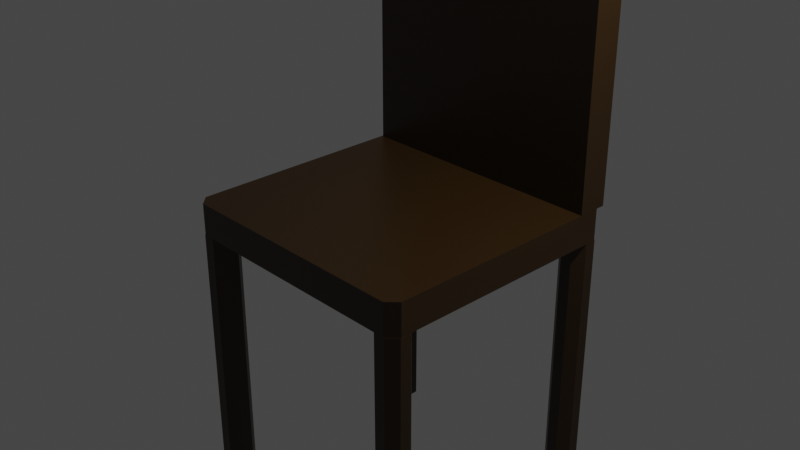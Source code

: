 # Source: CHAIR.blend  (saved by Blender 2.93.21; exported with 4.5.12 LTS)
import bpy
from mathutils import Matrix  # noqa: F401  (used for matrix-valued properties, if any)

bpy.ops.wm.read_factory_settings(use_empty=True)
scene = bpy.context.scene
scene.name = 'Scene'

# ---- collections
col_collection = bpy.data.collections.new('Collection'); scene.collection.children.link(col_collection)

# ---- materials (node trees are filled in below, after node groups)
mat_material = bpy.data.materials.new('Material')
mat_material.alpha_threshold = 0.0
mat_material.use_transparent_shadow = False
mat_material.line_color = (0.0, 0.0, 0.0, 1.0)

# ---- material node trees
mat_material.use_nodes = True; mat_material.node_tree.nodes.clear()
_N = mat_material.node_tree.nodes; _L = mat_material.node_tree.links
n0 = _N.new('ShaderNodeOutputMaterial'); n0.name = 'Material Output'; n0.location = (300, 300)
n1 = _N.new('ShaderNodeBsdfPrincipled'); n1.name = 'Principled BSDF'; n1.location = (10, 300)
n1.distribution = 'GGX'
n1.subsurface_method = 'BURLEY'
n1.inputs[0].default_value = (0.0331, 0.01575, 0.002819, 1.0)
n1.inputs[2].default_value = 0.4
n1.inputs[3].default_value = 1.45
n1.inputs[27].default_value = (0.0, 0.0, 0.0, 1.0)
n1.inputs[28].default_value = 1.0
_L.new(n1.outputs[0], n0.inputs[0])
n0.is_active_output = True

# ---- world
world_world = bpy.data.worlds.new('World'); scene.world = world_world
world_world.use_nodes = True; world_world.node_tree.nodes.clear()
_N = world_world.node_tree.nodes; _L = world_world.node_tree.links
n0 = _N.new('ShaderNodeOutputWorld'); n0.name = 'World Output'; n0.location = (300, 300)
n1 = _N.new('ShaderNodeBackground'); n1.name = 'Background'; n1.location = (10, 300)
n1.inputs[0].default_value = (0.05088, 0.05088, 0.05088, 1.0)
_L.new(n1.outputs[0], n0.inputs[0])
n0.is_active_output = True
world_world.color = (0.05088, 0.05088, 0.05088)
world_world.use_sun_shadow = False
world_world.sun_shadow_jitter_overblur = 0.0

# ---- cameras
cam_camera = bpy.data.cameras.new('Camera')
cam_camera.clip_end = 100.0
cam_camera.ortho_scale = 7.314

# ---- lights
light_light = bpy.data.lights.new('Light', 'POINT')
light_light.transmission_factor = 0.0
light_light.energy = 1000.0
light_light.shadow_soft_size = 0.1
light_light.shadow_maximum_resolution = 0.006
light_light.use_absolute_resolution = True

# ---- meshes
me_cube = bpy.data.meshes.new('Cube')
me_cube.from_pydata([(1.0, 0.9236, 1.0), (0.9236, 1.0, 1.0), (0.9236, 1.0, -1.0), (1.0, 0.9236, -1.0), (0.9236, -1.0, 1.0), (1.0, -0.9236, 1.0), (1.0, -0.9236, -1.0), (0.9236, -1.0, -1.0), (-0.9236, 1.0, 1.0), (-1.0, 0.9236, 1.0), (-1.0, 0.9236, -1.0), (-0.9236, 1.0, -1.0), (-1.0, -0.9236, 1.0), (-0.9236, -1.0, 1.0), (-0.9236, -1.0, -1.0), (-1.0, -0.9236, -1.0)], [], [(10, 11, 2, 3, 6, 7, 14, 15), (15, 12, 9, 10), (7, 4, 13, 14), (0, 1, 8, 9, 12, 13, 4, 5), (3, 0, 5, 6), (0, 3, 2, 1), (14, 13, 12, 15), (4, 7, 6, 5), (8, 11, 10, 9), (11, 8, 1, 2)])
_uv = me_cube.uv_layers.new(name='UVMap')
_uv.uv.foreach_set('vector', [0.125, 0.5096, 0.1346, 0.5, 0.3654, 0.5, 0.375, 0.5096, 0.375, 0.7404, 0.3654, 0.75, 0.1346, 0.75, 0.125, 0.7404, 0.375, 0.009554, 0.625, 0.009554, 0.625, 0.2404, 0.375, 0.2404, 0.375, 0.7596, 0.625, 0.7596, 0.625, 0.9904, 0.375, 0.9904, 0.625, 0.5096, 0.6346, 0.5, 0.8654, 0.5, 0.875, 0.5096, 0.875, 0.7404, 0.8654, 0.75, 0.6346, 0.75, 0.625, 0.7404, 0.375, 0.5096, 0.625, 0.5096, 0.625, 0.7404, 0.375, 0.7404, 0.625, 0.5096, 0.375, 0.5096, 0.375, 0.4904, 0.625, 0.4904, 0.375, 0.0, 0.625, 0.0, 0.625, 0.009554, 0.375, 0.009554, 0.625, 0.7596, 0.375, 0.7596, 0.375, 0.7404, 0.625, 0.7404, 0.625, 0.2596, 0.375, 0.2596, 0.375, 0.2404, 0.625, 0.2404, 0.375, 0.2596, 0.625, 0.2596, 0.625, 0.4904, 0.375, 0.4904])
me_cube.materials.append(mat_material)
me_cube.use_remesh_preserve_volume = False
me_cube.use_remesh_preserve_attributes = False
me_cube.use_mirror_vertex_groups = False
me_cube.update()
me_cube_001 = bpy.data.meshes.new('Cube.001')
me_cube_001.from_pydata([(1.0, -1.0, 1.0), (-1.0, -1.0, 1.0), (1.0, 0.661, 1.0), (0.661, 1.0, 1.0), (0.661, 1.0, -1.0), (-0.661, 1.0, 1.0), (-1.0, 0.661, 1.0), (-0.661, 1.0, -1.0), (0.9315, -1.0, -1.0), (1.0, -1.0, -0.9315), (-1.0, -1.0, -0.9315), (-0.9315, -1.0, -1.0), (1.0, 0.661, -0.9315), (0.9315, 0.7295, -1.0), (-0.9315, 0.7295, -1.0), (-1.0, 0.661, -0.9315)], [], [(10, 1, 6, 15), (14, 7, 4, 13, 8, 11), (2, 12, 13, 4, 3), (2, 3, 5, 6, 1, 0), (8, 9, 0, 1, 10, 11), (5, 7, 14, 15, 6), (7, 5, 3, 4), (8, 13, 12, 9), (10, 15, 14, 11), (12, 2, 0, 9)])
_uv = me_cube_001.uv_layers.new(name='UVMap')
_uv.uv.foreach_set('vector', [0.3836, 0.0, 0.625, 0.0, 0.625, 0.2076, 0.3836, 0.2076, 0.1336, 0.5338, 0.1674, 0.5, 0.3326, 0.5, 0.3664, 0.5338, 0.3664, 0.75, 0.1336, 0.75, 0.625, 0.5424, 0.3836, 0.5424, 0.375, 0.5253, 0.375, 0.4576, 0.625, 0.4576, 0.625, 0.5424, 0.6674, 0.5, 0.8326, 0.5, 0.875, 0.5424, 0.875, 0.75, 0.625, 0.75, 0.375, 0.7586, 0.3836, 0.75, 0.625, 0.75, 0.625, 1.0, 0.3836, 1.0, 0.375, 0.9914, 0.625, 0.2924, 0.375, 0.2924, 0.375, 0.2247, 0.3836, 0.2076, 0.625, 0.2076, 0.375, 0.2924, 0.625, 0.2924, 0.625, 0.4576, 0.375, 0.4576, 0.3664, 0.75, 0.3664, 0.5338, 0.3836, 0.5424, 0.3836, 0.75, 0.125, 0.75, 0.125, 0.5424, 0.1336, 0.5338, 0.1336, 0.75, 0.3836, 0.5424, 0.625, 0.5424, 0.625, 0.75, 0.3836, 0.75])
me_cube_001.materials.append(mat_material)
me_cube_001.use_remesh_preserve_volume = False
me_cube_001.use_remesh_preserve_attributes = False
me_cube_001.use_mirror_vertex_groups = False
me_cube_001.update()
me_cube_002 = bpy.data.meshes.new('Cube.002')
me_cube_002.from_pydata([(1.0, 0.3844, 1.0), (0.3844, 1.0, 1.0), (0.3844, 1.0, -1.0), (1.0, 0.3844, -1.0), (0.3844, -1.0, 1.0), (1.0, -0.3844, 1.0), (1.0, -0.3844, -1.0), (0.3844, -1.0, -1.0), (-0.3844, 1.0, 1.0), (-1.0, 0.3844, 1.0), (-1.0, 0.3844, -1.0), (-0.3844, 1.0, -1.0), (-1.0, -0.3844, 1.0), (-0.3844, -1.0, 1.0), (-0.3844, -1.0, -1.0), (-1.0, -0.3844, -1.0)], [], [(10, 11, 2, 3, 6, 7, 14, 15), (15, 12, 9, 10), (7, 4, 13, 14), (0, 1, 8, 9, 12, 13, 4, 5), (3, 0, 5, 6), (0, 3, 2, 1), (14, 13, 12, 15), (4, 7, 6, 5), (8, 11, 10, 9), (11, 8, 1, 2)])
_uv = me_cube_002.uv_layers.new(name='UVMap')
_uv.uv.foreach_set('vector', [0.125, 0.5769, 0.2019, 0.5, 0.2981, 0.5, 0.375, 0.5769, 0.375, 0.6731, 0.2981, 0.75, 0.2019, 0.75, 0.125, 0.6731, 0.375, 0.07694, 0.625, 0.07694, 0.625, 0.1731, 0.375, 0.1731, 0.375, 0.8269, 0.625, 0.8269, 0.625, 0.9231, 0.375, 0.9231, 0.625, 0.5769, 0.7019, 0.5, 0.7981, 0.5, 0.875, 0.5769, 0.875, 0.6731, 0.7981, 0.75, 0.7019, 0.75, 0.625, 0.6731, 0.375, 0.5769, 0.625, 0.5769, 0.625, 0.6731, 0.375, 0.6731, 0.625, 0.5769, 0.375, 0.5769, 0.375, 0.4231, 0.625, 0.4231, 0.375, 0.0, 0.625, 0.0, 0.625, 0.07694, 0.375, 0.07694, 0.625, 0.8269, 0.375, 0.8269, 0.375, 0.6731, 0.625, 0.6731, 0.625, 0.3269, 0.375, 0.3269, 0.375, 0.1731, 0.625, 0.1731, 0.375, 0.3269, 0.625, 0.3269, 0.625, 0.4231, 0.375, 0.4231])
me_cube_002.materials.append(mat_material)
me_cube_002.use_remesh_preserve_volume = False
me_cube_002.use_remesh_preserve_attributes = False
me_cube_002.use_mirror_vertex_groups = False
me_cube_002.update()

# ---- objects
ob_cube = bpy.data.objects.new('Cube', me_cube)
ob_light = bpy.data.objects.new('Light', light_light)
ob_camera = bpy.data.objects.new('Camera', cam_camera)
ob_cube_001 = bpy.data.objects.new('Cube.001', me_cube_001)
ob_cube_002 = bpy.data.objects.new('Cube.002', me_cube_002)

# ---- transforms, parenting, visibility, modifiers, constraints
ob_cube.location = (0.0, 0.0, 0.0)
ob_cube.scale = (1.448, 1.448, 0.1783)
ob_cube.lock_rotations_4d = False
ob_cube.empty_display_type = 'ARROWS'
ob_cube.lineart.crease_threshold = 0.0
ob_light.location = (4.076, 1.005, 5.904)
ob_light.rotation_euler = (0.6503, 0.05522, 1.866)
ob_light.lock_rotations_4d = False
ob_light.empty_display_type = 'ARROWS'
ob_light.color = (0.0, 0.0, 0.0, 0.0)
ob_light.lineart.crease_threshold = 0.0
ob_camera.location = (7.359, -6.926, 4.958)
ob_camera.rotation_euler = (1.109, 0.0, 0.8149)
ob_camera.lock_rotations_4d = False
ob_camera.empty_display_type = 'ARROWS'
ob_camera.color = (0.0, 0.0, 0.0, 0.0)
ob_camera.display_type = 'WIRE'
ob_camera.lineart.crease_threshold = 0.0
ob_cube_001.location = (0.008788, 1.271, 2.11)
ob_cube_001.rotation_euler = (1.571, -0.0, 0.0)
ob_cube_001.scale = (1.44, 1.932, 0.1772)
ob_cube_001.lock_rotations_4d = False
ob_cube_001.empty_display_type = 'ARROWS'
ob_cube_001.lineart.crease_threshold = 0.0
ob_cube_002.location = (1.281, -1.281, -1.751)
ob_cube_002.scale = (0.1675, 0.1675, 1.573)
ob_cube_002.lock_rotations_4d = False
ob_cube_002.empty_display_type = 'ARROWS'
ob_cube_002.lineart.crease_threshold = 0.0
_m = ob_cube_002.modifiers.new('ミラー', 'MIRROR')
_m.use_axis = (True, True, False)
_m.mirror_object = ob_cube

# ---- collection membership
col_collection.objects.link(ob_cube)
col_collection.objects.link(ob_light)
col_collection.objects.link(ob_camera)
col_collection.objects.link(ob_cube_001)
col_collection.objects.link(ob_cube_002)

# ---- scene / render settings (as saved in the file)
scene.camera = ob_camera
scene.frame_start = 1; scene.frame_end = 250; scene.frame_set(1)
scene.render.engine = 'BLENDER_EEVEE_NEXT'
scene.cycles.use_denoising = False
scene.cycles.samples = 128
scene.cycles.sampling_pattern = 'TABULATED_SOBOL'
scene.cycles.use_adaptive_sampling = False
scene.cycles.use_light_tree = False
scene.view_settings.view_transform = 'Filmic'
bpy.context.view_layer.update()
